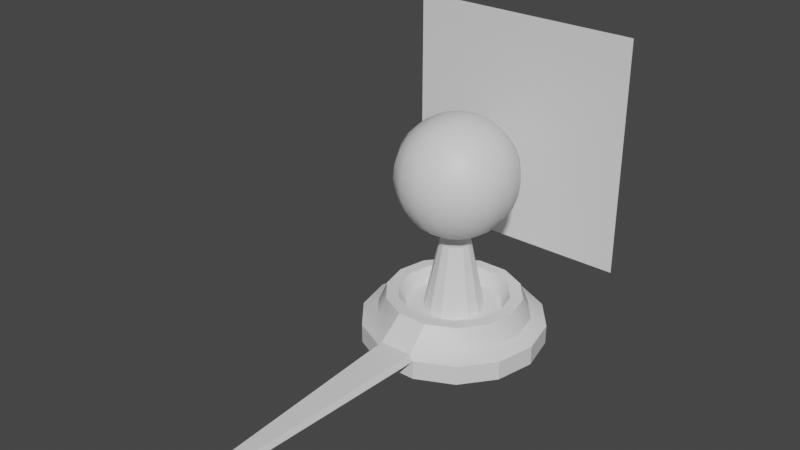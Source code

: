 # Source: NewMirror.blend  (saved by Blender 2.80.75; exported with 4.5.12 LTS)
import bpy
from mathutils import Matrix  # noqa: F401  (used for matrix-valued properties, if any)

bpy.ops.wm.read_factory_settings(use_empty=True)
scene = bpy.context.scene
scene.name = 'Scene'

# ---- collections
col_collection = bpy.data.collections.new('Collection'); scene.collection.children.link(col_collection)

# ---- materials (node trees are filled in below, after node groups)
mat_radial3 = bpy.data.materials.new('Radial3')
mat_radial3.use_transparent_shadow = False
mat_radial2 = bpy.data.materials.new('Radial2')
mat_radial2.use_transparent_shadow = False
mat_radial1 = bpy.data.materials.new('Radial1')
mat_radial1.use_transparent_shadow = False
mat_kugel = bpy.data.materials.new('Kugel')
mat_kugel.use_transparent_shadow = False
mat_ding = bpy.data.materials.new('Ding')
mat_ding.use_transparent_shadow = False

# ---- node groups
ng_auto_smooth = bpy.data.node_groups.new('Auto Smooth', 'GeometryNodeTree')
_s = ng_auto_smooth.interface.new_socket(name='Geometry', in_out='OUTPUT', socket_type='NodeSocketGeometry')
_s = ng_auto_smooth.interface.new_socket(name='Geometry', in_out='INPUT', socket_type='NodeSocketGeometry')
_s = ng_auto_smooth.interface.new_socket(name='Angle', in_out='INPUT', socket_type='NodeSocketFloat')
_s.subtype = 'ANGLE'
_s.min_value = 0.0
_s.max_value = 3.142
ng_auto_smooth.is_modifier = True
_N = ng_auto_smooth.nodes; _L = ng_auto_smooth.links
n0 = _N.new('NodeGroupOutput'); n0.name = 'Group Output'; n0.location = (480, -100)
n1 = _N.new('NodeGroupInput'); n1.name = 'Group Input'; n1.location = (-420, -300)
n2 = _N.new('NodeGroupInput'); n2.name = 'Group Input.001'; n2.location = (-60, -100)
n3 = _N.new('GeometryNodeSetShadeSmooth'); n3.name = 'Set Shade Smooth'; n3.location = (120, -100)
n3.domain = 'EDGE'
n4 = _N.new('GeometryNodeSetShadeSmooth'); n4.name = 'Set Shade Smooth.001'; n4.location = (300, -100)
n5 = _N.new('GeometryNodeInputMeshEdgeAngle'); n5.name = 'Edge Angle'; n5.location = (-420, -220)
n6 = _N.new('GeometryNodeInputEdgeSmooth'); n6.name = 'Is Edge Smooth'; n6.location = (-60, -160)
n7 = _N.new('GeometryNodeInputShadeSmooth'); n7.name = 'Is Face Smooth'; n7.location = (-240, -340)
n8 = _N.new('FunctionNodeBooleanMath'); n8.name = 'Boolean Math'; n8.location = (-60, -220)
n9 = _N.new('FunctionNodeCompare'); n9.name = 'Compare'; n9.location = (-240, -180)
n9.operation = 'LESS_EQUAL'
_L.new(n5.outputs[0], n9.inputs[0])
_L.new(n4.outputs[0], n0.inputs[0])
_L.new(n1.outputs[1], n9.inputs[1])
_L.new(n9.outputs[0], n8.inputs[0])
_L.new(n7.outputs[0], n8.inputs[1])
_L.new(n2.outputs[0], n3.inputs[0])
_L.new(n6.outputs[0], n3.inputs[1])
_L.new(n3.outputs[0], n4.inputs[0])
_L.new(n8.outputs[0], n3.inputs[2])
n0.is_active_output = True

# ---- material node trees
mat_radial3.use_nodes = True; mat_radial3.node_tree.nodes.clear()
_N = mat_radial3.node_tree.nodes; _L = mat_radial3.node_tree.links
n0 = _N.new('ShaderNodeOutputMaterial'); n0.name = 'Material Output'; n0.location = (300, 300)
n1 = _N.new('ShaderNodeBsdfPrincipled'); n1.name = 'Principled BSDF'; n1.location = (10, 300)
n1.distribution = 'GGX'
n1.subsurface_method = 'BURLEY'
n1.inputs[3].default_value = 1.45
n1.inputs[27].default_value = (0.0, 0.0, 0.0, 1.0)
n1.inputs[28].default_value = 1.0
_L.new(n1.outputs[0], n0.inputs[0])
n0.is_active_output = True
mat_radial2.use_nodes = True; mat_radial2.node_tree.nodes.clear()
_N = mat_radial2.node_tree.nodes; _L = mat_radial2.node_tree.links
n0 = _N.new('ShaderNodeOutputMaterial'); n0.name = 'Material Output'; n0.location = (300, 300)
n1 = _N.new('ShaderNodeBsdfPrincipled'); n1.name = 'Principled BSDF'; n1.location = (10, 300)
n1.distribution = 'GGX'
n1.subsurface_method = 'BURLEY'
n1.inputs[3].default_value = 1.45
n1.inputs[27].default_value = (0.0, 0.0, 0.0, 1.0)
n1.inputs[28].default_value = 1.0
_L.new(n1.outputs[0], n0.inputs[0])
n0.is_active_output = True
mat_radial1.use_nodes = True; mat_radial1.node_tree.nodes.clear()
_N = mat_radial1.node_tree.nodes; _L = mat_radial1.node_tree.links
n0 = _N.new('ShaderNodeOutputMaterial'); n0.name = 'Material Output'; n0.location = (300, 300)
n1 = _N.new('ShaderNodeBsdfPrincipled'); n1.name = 'Principled BSDF'; n1.location = (10, 300)
n1.distribution = 'GGX'
n1.subsurface_method = 'BURLEY'
n1.inputs[3].default_value = 1.45
n1.inputs[27].default_value = (0.0, 0.0, 0.0, 1.0)
n1.inputs[28].default_value = 1.0
_L.new(n1.outputs[0], n0.inputs[0])
n0.is_active_output = True
mat_kugel.use_nodes = True; mat_kugel.node_tree.nodes.clear()
_N = mat_kugel.node_tree.nodes; _L = mat_kugel.node_tree.links
n0 = _N.new('ShaderNodeOutputMaterial'); n0.name = 'Material Output'; n0.location = (300, 300)
n1 = _N.new('ShaderNodeBsdfPrincipled'); n1.name = 'Principled BSDF'; n1.location = (10, 300)
n1.distribution = 'GGX'
n1.subsurface_method = 'BURLEY'
n1.inputs[3].default_value = 1.45
n1.inputs[27].default_value = (0.0, 0.0, 0.0, 1.0)
n1.inputs[28].default_value = 1.0
_L.new(n1.outputs[0], n0.inputs[0])
n0.is_active_output = True
mat_ding.use_nodes = True; mat_ding.node_tree.nodes.clear()
_N = mat_ding.node_tree.nodes; _L = mat_ding.node_tree.links
n0 = _N.new('ShaderNodeOutputMaterial'); n0.name = 'Material Output'; n0.location = (300, 300)
n1 = _N.new('ShaderNodeBsdfPrincipled'); n1.name = 'Principled BSDF'; n1.location = (10, 300)
n1.distribution = 'GGX'
n1.subsurface_method = 'BURLEY'
n1.inputs[3].default_value = 1.45
n1.inputs[27].default_value = (0.0, 0.0, 0.0, 1.0)
n1.inputs[28].default_value = 1.0
_L.new(n1.outputs[0], n0.inputs[0])
n0.is_active_output = True

# ---- world
world_world = bpy.data.worlds.new('World'); scene.world = world_world
world_world.use_nodes = True; world_world.node_tree.nodes.clear()
_N = world_world.node_tree.nodes; _L = world_world.node_tree.links
n0 = _N.new('ShaderNodeOutputWorld'); n0.name = 'World Output'; n0.location = (300, 300)
n1 = _N.new('ShaderNodeBackground'); n1.name = 'Background'; n1.location = (10, 300)
n1.inputs[0].default_value = (0.05088, 0.05088, 0.05088, 1.0)
_L.new(n1.outputs[0], n0.inputs[0])
n0.is_active_output = True
world_world.color = (0.05088, 0.05088, 0.05088)
world_world.use_sun_shadow = False
world_world.sun_shadow_jitter_overblur = 0.0

# ---- meshes
me_sphere_001 = bpy.data.meshes.new('Sphere.001')
me_sphere_001.from_pydata([(0.03811, 0.1745, 1.006), (0.1101, 0.1406, 1.006), (0.1602, 0.07891, 1.006), (0.1787, 0.001546, 1.006), (0.1617, -0.07615, 1.006), (0.1127, -0.1388, 1.006), (0.04133, -0.174, 1.006), (-0.03819, -0.1747, 1.006), (-0.1102, -0.1408, 1.006), (-0.1603, -0.07913, 1.006), (-0.1787, -0.001759, 1.006), (-0.1618, 0.07594, 1.006), (-0.1127, 0.1386, 1.006), (-0.04141, 0.1737, 1.006), (-0.2189, 0.2692, 0.2026), (-0.314, 0.1475, 0.2026), (-0.347, -0.003315, 0.2026), (-0.3113, -0.1535, 0.2026), (-0.2139, -0.2734, 0.2026), (-0.07412, -0.3391, 0.2026), (0.2246, 1.028, 0.06105), (-0.2437, 1.024, 0.06105), (-0.2025, 0.8504, 0.1341), (-0.1796, 0.7545, 0.3677), (0.1866, 0.854, 0.1341), (0.1656, 0.7577, 0.3677), (0.5387, 0.6884, 0.1341), (0.478, 0.6108, 0.3677), (0.7841, 0.3865, 0.1341), (0.6957, 0.3429, 0.3677), (0.8742, 0.007977, 0.1341), (0.7756, 0.007066, 0.3677), (0.7911, -0.3721, 0.1341), (0.7019, -0.3302, 0.3677), (0.5513, -0.6786, 0.1341), (0.4892, -0.6021, 0.3677), (0.2024, -1.024, 0.1246), (0.1796, -0.7547, 0.3677), (-0.1867, -1.028, 0.1246), (-0.1656, -0.7579, 0.3677), (-0.5388, -0.6886, 0.1341), (-0.478, -0.611, 0.3677), (-0.7842, -0.3867, 0.1341), (-0.6958, -0.3431, 0.3677), (-0.8743, -0.008191, 0.1341), (-0.7757, -0.00728, 0.3677), (-0.7912, 0.3719, 0.1341), (-0.702, 0.33, 0.3677), (-0.5514, 0.6783, 0.1341), (-0.4893, 0.6019, 0.3677), (0.6484, 0.8287, 0.06105), (0.9438, 0.4652, 0.06105), (1.052, 0.009624, 0.06105), (0.9523, -0.4479, 0.06105), (0.6637, -0.8168, 0.06105), (0.2436, -1.024, 0.06105), (-0.2247, -1.028, 0.06105), (-0.6485, -0.8289, 0.06105), (-0.9439, -0.4654, 0.06105), (-1.052, -0.009838, 0.06105), (-0.9523, 0.4477, 0.06105), (-0.6637, 0.8165, 0.06105), (0.2246, 1.028, -0.162), (-0.2437, 1.024, -0.162), (0.6484, 0.8287, -0.162), (0.9438, 0.4652, -0.162), (1.052, 0.009624, -0.162), (0.9523, -0.4479, -0.162), (0.6637, -0.8168, -0.162), (0.2436, -1.024, -0.162), (-0.2247, -1.028, -0.162), (-0.6485, -0.8289, -0.162), (-0.9439, -0.4654, -0.162), (-1.052, -0.009838, -0.162), (-0.9523, 0.4477, -0.162), (-0.6637, 0.8165, -0.162), (0.1351, 0.6181, 0.3677), (-0.1465, 0.6155, 0.3677), (0.3899, 0.4982, 0.3677), (0.5675, 0.2797, 0.3677), (0.6327, 0.005744, 0.3677), (0.5726, -0.2694, 0.3677), (0.399, -0.4912, 0.3677), (0.1465, -0.6157, 0.3677), (-0.1351, -0.6183, 0.3677), (-0.39, -0.4985, 0.3677), (-0.5676, -0.2799, 0.3677), (-0.6328, -0.005958, 0.3677), (-0.5727, 0.2692, 0.3677), (-0.3991, 0.4909, 0.3677), (0.117, 0.5355, 0.2026), (-0.127, 0.5333, 0.2026), (0.3378, 0.4317, 0.2026), (0.4917, 0.2423, 0.2026), (0.5482, 0.004963, 0.2026), (0.4961, -0.2334, 0.2026), (0.3458, -0.4256, 0.2026), (0.1269, -0.5335, 0.2026), (-0.1171, -0.5358, 0.2026), (-0.3379, -0.4319, 0.2026), (-0.4918, -0.2426, 0.2026), (-0.5483, -0.005177, 0.2026), (-0.4962, 0.2332, 0.2026), (-0.3458, 0.4254, 0.2026), (0.0803, -0.3377, 0.2026), (0.2188, -0.2694, 0.2026), (0.314, -0.1478, 0.2026), (0.3469, 0.003102, 0.2026), (0.3112, 0.1533, 0.2026), (0.2138, 0.2732, 0.2026), (-0.08038, 0.3375, 0.2026), (0.07404, 0.3389, 0.2026), (-0.06924, -3.63, 0.04527), (-0.05552, -3.625, 0.1131), (0.09977, -3.63, 0.04665), (0.08489, -3.624, 0.1143), (1.229e-08, 0.4275, 2.326), (1.229e-08, 0.6177, 2.088), (1.229e-08, 0.6684, 1.943), (1.229e-08, 0.6856, 1.79), (1.229e-08, 0.6684, 1.638), (1.229e-08, 0.6177, 1.493), (1.229e-08, 0.536, 1.363), (1.229e-08, 0.4275, 1.254), (1.229e-08, 0.2975, 1.173), (1.229e-08, 0.1526, 1.122), (0.05838, 0.141, 2.459), (0.1138, 0.2748, 2.408), (0.1636, 0.3949, 2.326), (0.2051, 0.4952, 2.218), (0.2364, 0.5707, 2.088), (0.2558, 0.6176, 1.943), (0.2624, 0.6334, 1.79), (0.2558, 0.6176, 1.638), (0.2364, 0.5707, 1.493), (0.2051, 0.4952, 1.363), (0.1636, 0.3949, 1.254), (0.1138, 0.2748, 1.173), (0.05838, 0.141, 1.122), (0.1079, 0.1079, 2.459), (0.2104, 0.2104, 2.408), (0.3023, 0.3023, 2.326), (0.379, 0.379, 2.218), (0.4368, 0.4368, 2.088), (0.4727, 0.4727, 1.943), (0.4848, 0.4848, 1.79), (0.4727, 0.4727, 1.638), (0.4368, 0.4368, 1.493), (0.379, 0.379, 1.363), (0.3023, 0.3023, 1.254), (0.2104, 0.2104, 1.173), (0.1079, 0.1079, 1.122), (0.141, 0.05838, 2.459), (0.2748, 0.1138, 2.408), (0.3949, 0.1636, 2.326), (0.4952, 0.2051, 2.218), (0.5707, 0.2364, 2.088), (0.6176, 0.2558, 1.943), (0.6334, 0.2624, 1.79), (0.6176, 0.2558, 1.638), (0.5707, 0.2364, 1.493), (0.4952, 0.2051, 1.363), (0.3949, 0.1636, 1.254), (0.2748, 0.1138, 1.173), (0.141, 0.05838, 1.122), (0.1526, -3.196e-07, 2.459), (0.2975, -3.656e-07, 2.408), (0.4275, -3.349e-07, 2.326), (0.536, -3.043e-07, 2.218), (0.6177, -3.656e-07, 2.088), (0.6684, -3.86e-07, 1.943), (0.6856, -3.86e-07, 1.79), (0.6684, -3.656e-07, 1.638), (0.6177, -3.86e-07, 1.493), (0.536, -3.043e-07, 1.363), (0.4275, -3.247e-07, 1.254), (0.2975, -3.553e-07, 1.173), (0.1526, -3.196e-07, 1.122), (0.141, -0.05838, 2.459), (0.2748, -0.1138, 2.408), (0.3949, -0.1636, 2.326), (0.4952, -0.2051, 2.218), (0.5707, -0.2364, 2.088), (0.6176, -0.2558, 1.943), (0.6334, -0.2624, 1.79), (0.6176, -0.2558, 1.638), (0.5707, -0.2364, 1.493), (0.4952, -0.2051, 1.363), (0.3949, -0.1636, 1.254), (0.2748, -0.1138, 1.173), (0.141, -0.05838, 1.122), (0.1079, -0.1079, 2.459), (0.2104, -0.2104, 2.408), (0.3023, -0.3023, 2.326), (0.379, -0.379, 2.218), (0.4368, -0.4368, 2.088), (0.4727, -0.4727, 1.943), (0.4848, -0.4848, 1.79), (0.4727, -0.4727, 1.638), (0.4368, -0.4368, 1.493), (0.379, -0.379, 1.363), (0.3023, -0.3023, 1.254), (0.2104, -0.2104, 1.173), (0.1079, -0.1079, 1.122), (0.05838, -0.141, 2.459), (0.1138, -0.2748, 2.408), (0.1636, -0.3949, 2.326), (0.2051, -0.4952, 2.218), (0.2364, -0.5707, 2.088), (0.2558, -0.6176, 1.943), (0.2624, -0.6334, 1.79), (0.2558, -0.6176, 1.638), (0.2364, -0.5707, 1.493), (0.2051, -0.4952, 1.363), (0.1636, -0.3949, 1.254), (0.1138, -0.2748, 1.173), (0.05838, -0.141, 1.122), (-3.503e-08, -0.1526, 2.459), (-1.168e-07, -0.2975, 2.408), (-1.065e-07, -0.4275, 2.326), (-4.525e-08, -0.536, 2.218), (-1.27e-07, -0.6177, 2.088), (-1.678e-07, -0.6684, 1.943), (-1.474e-07, -0.6856, 1.79), (-1.474e-07, -0.6684, 1.638), (-1.27e-07, -0.6177, 1.493), (-4.525e-08, -0.536, 1.363), (-8.611e-08, -0.4275, 1.254), (-6.568e-08, -0.2975, 1.173), (-2.481e-08, -0.1526, 1.122), (-0.05838, -0.141, 2.459), (-0.1138, -0.2748, 2.408), (-0.1636, -0.3949, 2.326), (-0.2051, -0.4952, 2.218), (-0.2364, -0.5707, 2.088), (-0.2558, -0.6176, 1.943), (-0.2624, -0.6334, 1.79), (-0.2558, -0.6176, 1.638), (-0.2364, -0.5707, 1.493), (-0.2051, -0.4952, 1.363), (-0.1636, -0.3949, 1.254), (-0.1138, -0.2748, 1.173), (-0.05838, -0.141, 1.122), (-0.1079, -0.1079, 2.459), (-0.2104, -0.2104, 2.408), (-0.3023, -0.3023, 2.326), (-0.379, -0.379, 2.218), (-0.4368, -0.4368, 2.088), (-0.4727, -0.4727, 1.943), (-0.4848, -0.4848, 1.79), (-0.4727, -0.4727, 1.638), (-0.4368, -0.4368, 1.493), (-0.379, -0.379, 1.363), (-0.3023, -0.3023, 1.254), (-0.2104, -0.2104, 1.173), (-0.1079, -0.1079, 1.122), (1.229e-08, -3.063e-07, 1.105), (-1.941e-07, -3.918e-07, 2.476), (-0.141, -0.05838, 2.459), (-0.2748, -0.1138, 2.408), (-0.3949, -0.1636, 2.326), (-0.4952, -0.2051, 2.218), (-0.5707, -0.2364, 2.088), (-0.6176, -0.2558, 1.943), (-0.6334, -0.2624, 1.79), (-0.6176, -0.2558, 1.638), (-0.5707, -0.2364, 1.493), (-0.4952, -0.2051, 1.363), (-0.3949, -0.1636, 1.254), (-0.2748, -0.1138, 1.173), (-0.141, -0.05838, 1.122), (-0.1526, -2.327e-07, 2.459), (-0.2975, -1.612e-07, 2.408), (-0.4275, -1.306e-07, 2.326), (-0.536, -9.992e-08, 2.218), (-0.6177, -9.992e-08, 2.088), (-0.6684, 2.244e-09, 1.943), (-0.6856, -3.862e-08, 1.79), (-0.6684, -7.949e-08, 1.638), (-0.6177, -9.992e-08, 1.493), (-0.536, -9.992e-08, 1.363), (-0.4275, -1.51e-07, 1.254), (-0.2975, -1.714e-07, 1.173), (-0.1526, -2.481e-07, 1.122), (-0.141, 0.05838, 2.459), (-0.2748, 0.1138, 2.408), (-0.3949, 0.1636, 2.326), (-0.4952, 0.2051, 2.218), (-0.5707, 0.2364, 2.088), (-0.6176, 0.2558, 1.943), (-0.6334, 0.2624, 1.79), (-0.6176, 0.2558, 1.638), (-0.5707, 0.2364, 1.493), (-0.4952, 0.2051, 1.363), (-0.3949, 0.1636, 1.254), (-0.2748, 0.1138, 1.173), (-0.141, 0.05838, 1.122), (-0.1079, 0.1079, 2.459), (-0.2104, 0.2104, 2.408), (-0.3023, 0.3023, 2.326), (-0.379, 0.379, 2.218), (-0.4368, 0.4368, 2.088), (-0.4727, 0.4727, 1.943), (-0.4848, 0.4848, 1.79), (-0.4727, 0.4727, 1.638), (-0.4368, 0.4368, 1.493), (-0.379, 0.379, 1.363), (-0.3023, 0.3023, 1.254), (-0.2104, 0.2104, 1.173), (-0.1079, 0.1079, 1.122), (-0.05838, 0.141, 2.459), (-0.1138, 0.2748, 2.408), (-0.1636, 0.3949, 2.326), (-0.2051, 0.4952, 2.218), (-0.2364, 0.5707, 2.088), (-0.2558, 0.6176, 1.943), (-0.2624, 0.6334, 1.79), (-0.2558, 0.6176, 1.638), (-0.2364, 0.5707, 1.493), (-0.2051, 0.4952, 1.363), (-0.1636, 0.3949, 1.254), (-0.1138, 0.2748, 1.173), (-0.05838, 0.141, 1.122), (1.029e-07, 0.1526, 2.459), (1.693e-07, 0.2975, 2.408), (2.817e-07, 0.536, 2.218)], [], [(9, 7, 3), (11, 9, 3), (3, 2, 1), (4, 3, 7), (5, 4, 7), (7, 6, 5), (9, 8, 7), (11, 10, 9), (12, 11, 1), (13, 12, 1), (1, 0, 13), (105, 106, 4, 5), (110, 14, 12, 13), (104, 105, 5, 6), (19, 104, 6, 7), (111, 110, 13, 0), (18, 19, 7, 8), (109, 111, 0, 1), (17, 18, 8, 9), (108, 109, 1, 2), (16, 17, 9, 10), (107, 108, 2, 3), (15, 16, 10, 11), (106, 107, 3, 4), (3, 1, 11), (94, 93, 108, 107), (101, 100, 17, 16), (93, 92, 109, 108), (100, 99, 18, 17), (42, 44, 59, 58), (22, 23, 25, 24), (22, 24, 20, 21), (24, 25, 27, 26), (56, 55, 114, 112), (26, 27, 29, 28), (30, 32, 53, 52), (28, 29, 31, 30), (24, 26, 50, 20), (30, 31, 33, 32), (48, 22, 21, 61), (32, 33, 35, 34), (44, 46, 60, 59), (34, 35, 37, 36), (38, 40, 57, 56), (36, 37, 39, 38), (32, 34, 54, 53), (38, 39, 41, 40), (26, 28, 51, 50), (40, 41, 43, 42), (46, 48, 61, 60), (42, 43, 45, 44), (40, 42, 58, 57), (44, 45, 47, 46), (34, 36, 55, 54), (46, 47, 49, 48), (48, 49, 23, 22), (28, 30, 52, 51), (60, 61, 75, 74), (57, 58, 72, 71), (54, 55, 69, 68), (51, 52, 66, 65), (21, 20, 62, 63), (58, 59, 73, 72), (55, 56, 70, 69), (52, 53, 67, 66), (20, 50, 64, 62), (59, 60, 74, 73), (56, 57, 71, 70), (61, 21, 63, 75), (53, 54, 68, 67), (50, 51, 65, 64), (79, 78, 92, 93), (33, 31, 80, 81), (45, 43, 86, 87), (25, 23, 77, 76), (37, 35, 82, 83), (29, 79, 80, 31), (49, 47, 88, 89), (29, 27, 78, 79), (41, 39, 84, 85), (102, 101, 16, 15), (87, 86, 100, 101), (80, 79, 93, 94), (88, 87, 101, 102), (81, 80, 94, 95), (89, 88, 102, 103), (82, 81, 95, 96), (77, 89, 103, 91), (83, 82, 96, 97), (84, 83, 97, 98), (76, 77, 91, 90), (85, 84, 98, 99), (78, 76, 90, 92), (86, 85, 99, 100), (33, 81, 82, 35), (92, 90, 111, 109), (99, 98, 19, 18), (90, 91, 110, 111), (98, 97, 104, 19), (97, 96, 105, 104), (91, 103, 14, 110), (96, 95, 106, 105), (103, 102, 15, 14), (95, 94, 107, 106), (14, 15, 11, 12), (37, 83, 84, 39), (41, 85, 86, 43), (88, 47, 45, 87), (49, 89, 77, 23), (25, 76, 78, 27), (115, 113, 112, 114), (36, 38, 113, 115), (55, 36, 115, 114), (38, 56, 112, 113), (119, 118, 131, 132), (120, 119, 132, 133), (323, 257, 126), (121, 120, 133, 134), (324, 323, 126, 127), (122, 121, 134, 135), (116, 324, 127, 128), (123, 122, 135, 136), (325, 116, 128, 129), (124, 123, 136, 137), (117, 325, 129, 130), (125, 124, 137, 138), (118, 117, 130, 131), (256, 125, 138), (133, 132, 145, 146), (126, 257, 139), (134, 133, 146, 147), (127, 126, 139, 140), (135, 134, 147, 148), (128, 127, 140, 141), (136, 135, 148, 149), (129, 128, 141, 142), (137, 136, 149, 150), (130, 129, 142, 143), (138, 137, 150, 151), (131, 130, 143, 144), (256, 138, 151), (132, 131, 144, 145), (139, 257, 152), (147, 146, 159, 160), (140, 139, 152, 153), (148, 147, 160, 161), (141, 140, 153, 154), (149, 148, 161, 162), (142, 141, 154, 155), (150, 149, 162, 163), (143, 142, 155, 156), (151, 150, 163, 164), (144, 143, 156, 157), (256, 151, 164), (145, 144, 157, 158), (146, 145, 158, 159), (160, 159, 172, 173), (153, 152, 165, 166), (161, 160, 173, 174), (154, 153, 166, 167), (162, 161, 174, 175), (155, 154, 167, 168), (163, 162, 175, 176), (156, 155, 168, 169), (164, 163, 176, 177), (157, 156, 169, 170), (256, 164, 177), (158, 157, 170, 171), (159, 158, 171, 172), (152, 257, 165), (174, 173, 186, 187), (167, 166, 179, 180), (175, 174, 187, 188), (168, 167, 180, 181), (176, 175, 188, 189), (169, 168, 181, 182), (177, 176, 189, 190), (170, 169, 182, 183), (256, 177, 190), (171, 170, 183, 184), (172, 171, 184, 185), (165, 257, 178), (173, 172, 185, 186), (166, 165, 178, 179), (180, 179, 192, 193), (188, 187, 200, 201), (181, 180, 193, 194), (189, 188, 201, 202), (182, 181, 194, 195), (190, 189, 202, 203), (183, 182, 195, 196), (256, 190, 203), (184, 183, 196, 197), (185, 184, 197, 198), (178, 257, 191), (186, 185, 198, 199), (179, 178, 191, 192), (187, 186, 199, 200), (201, 200, 213, 214), (194, 193, 206, 207), (202, 201, 214, 215), (195, 194, 207, 208), (203, 202, 215, 216), (196, 195, 208, 209), (256, 203, 216), (197, 196, 209, 210), (198, 197, 210, 211), (191, 257, 204), (199, 198, 211, 212), (192, 191, 204, 205), (200, 199, 212, 213), (193, 192, 205, 206), (207, 206, 219, 220), (215, 214, 227, 228), (208, 207, 220, 221), (216, 215, 228, 229), (209, 208, 221, 222), (256, 216, 229), (210, 209, 222, 223), (211, 210, 223, 224), (204, 257, 217), (212, 211, 224, 225), (205, 204, 217, 218), (213, 212, 225, 226), (206, 205, 218, 219), (214, 213, 226, 227), (228, 227, 240, 241), (221, 220, 233, 234), (229, 228, 241, 242), (222, 221, 234, 235), (256, 229, 242), (223, 222, 235, 236), (224, 223, 236, 237), (217, 257, 230), (225, 224, 237, 238), (218, 217, 230, 231), (226, 225, 238, 239), (219, 218, 231, 232), (227, 226, 239, 240), (220, 219, 232, 233), (242, 241, 254, 255), (235, 234, 247, 248), (256, 242, 255), (236, 235, 248, 249), (237, 236, 249, 250), (230, 257, 243), (238, 237, 250, 251), (231, 230, 243, 244), (239, 238, 251, 252), (232, 231, 244, 245), (240, 239, 252, 253), (233, 232, 245, 246), (241, 240, 253, 254), (234, 233, 246, 247), (248, 247, 262, 263), (256, 255, 270), (249, 248, 263, 264), (250, 249, 264, 265), (243, 257, 258), (251, 250, 265, 266), (244, 243, 258, 259), (252, 251, 266, 267), (245, 244, 259, 260), (253, 252, 267, 268), (246, 245, 260, 261), (254, 253, 268, 269), (247, 246, 261, 262), (255, 254, 269, 270), (256, 270, 283), (264, 263, 276, 277), (265, 264, 277, 278), (258, 257, 271), (266, 265, 278, 279), (259, 258, 271, 272), (267, 266, 279, 280), (260, 259, 272, 273), (268, 267, 280, 281), (261, 260, 273, 274), (269, 268, 281, 282), (262, 261, 274, 275), (270, 269, 282, 283), (263, 262, 275, 276), (277, 276, 289, 290), (278, 277, 290, 291), (271, 257, 284), (279, 278, 291, 292), (272, 271, 284, 285), (280, 279, 292, 293), (273, 272, 285, 286), (281, 280, 293, 294), (274, 273, 286, 287), (282, 281, 294, 295), (275, 274, 287, 288), (283, 282, 295, 296), (276, 275, 288, 289), (256, 283, 296), (291, 290, 303, 304), (284, 257, 297), (292, 291, 304, 305), (285, 284, 297, 298), (293, 292, 305, 306), (286, 285, 298, 299), (294, 293, 306, 307), (287, 286, 299, 300), (295, 294, 307, 308), (288, 287, 300, 301), (296, 295, 308, 309), (289, 288, 301, 302), (256, 296, 309), (290, 289, 302, 303), (297, 257, 310), (305, 304, 317, 318), (298, 297, 310, 311), (306, 305, 318, 319), (299, 298, 311, 312), (307, 306, 319, 320), (300, 299, 312, 313), (308, 307, 320, 321), (301, 300, 313, 314), (309, 308, 321, 322), (302, 301, 314, 315), (256, 309, 322), (303, 302, 315, 316), (304, 303, 316, 317), (318, 317, 120, 121), (311, 310, 323, 324), (319, 318, 121, 122), (312, 311, 324, 116), (320, 319, 122, 123), (313, 312, 116, 325), (321, 320, 123, 124), (314, 313, 325, 117), (322, 321, 124, 125), (315, 314, 117, 118), (256, 322, 125), (316, 315, 118, 119), (317, 316, 119, 120), (310, 257, 323)])
me_sphere_001.polygons.foreach_set('use_smooth', [True] * 338)
_uv = me_sphere_001.uv_layers.new(name='UVMap')
_uv.uv.foreach_set('vector', [0.01602, 0.1966, 0.1459, 0.03377, 0.484, 0.1966, 0.06236, 0.3996, 0.01602, 0.1966, 0.484, 0.1966, 0.484, 0.1966, 0.484, 0.3034, 0.4376, 0.3996, 0.4376, 0.1004, 0.484, 0.1966, 0.1459, 0.03377, 0.3541, 0.03377, 0.4376, 0.1004, 0.1459, 0.03377, 0.1459, 0.03377, 0.25, 0.01, 0.3541, 0.03377, 0.01602, 0.1966, 0.06236, 0.1004, 0.1459, 0.03377, 0.06236, 0.3996, 0.01602, 0.3034, 0.01602, 0.1966, 0.1459, 0.4662, 0.06236, 0.3996, 0.4376, 0.3996, 0.25, 0.49, 0.1459, 0.4662, 0.4376, 0.3996, 0.4376, 0.3996, 0.3541, 0.4662, 0.25, 0.49, 0.5714, 1.0, 0.6429, 1.0, 0.6429, 1.0, 0.5714, 1.0, -1.341e-07, 1.0, 0.07143, 1.0, 0.07143, 1.0, -1.341e-07, 1.0, 0.5, 1.0, 0.5714, 1.0, 0.5714, 1.0, 0.5, 1.0, 0.4286, 1.0, 0.5, 1.0, 0.5, 1.0, 0.4286, 1.0, 0.9286, 1.0, 1.0, 1.0, 1.0, 1.0, 0.9286, 1.0, 0.3571, 1.0, 0.4286, 1.0, 0.4286, 1.0, 0.3571, 1.0, 0.8571, 1.0, 0.9286, 1.0, 0.9286, 1.0, 0.8571, 1.0, 0.2857, 1.0, 0.3571, 1.0, 0.3571, 1.0, 0.2857, 1.0, 0.7857, 1.0, 0.8571, 1.0, 0.8571, 1.0, 0.7857, 1.0, 0.2143, 1.0, 0.2857, 1.0, 0.2857, 1.0, 0.2143, 1.0, 0.7143, 1.0, 0.7857, 1.0, 0.7857, 1.0, 0.7143, 1.0, 0.1429, 1.0, 0.2143, 1.0, 0.2143, 1.0, 0.1429, 1.0, 0.6429, 1.0, 0.7143, 1.0, 0.7143, 1.0, 0.6429, 1.0, 0.484, 0.1966, 0.4376, 0.3996, 0.06236, 0.3996, 0.7143, 1.0, 0.7857, 1.0, 0.7857, 1.0, 0.7143, 1.0, 0.2143, 1.0, 0.2857, 1.0, 0.2857, 1.0, 0.2143, 1.0, 0.7857, 1.0, 0.8571, 1.0, 0.8571, 1.0, 0.7857, 1.0, 0.2857, 1.0, 0.3571, 1.0, 0.3571, 1.0, 0.2857, 1.0, 0.2857, 0.5, 0.2143, 0.5, 0.2143, 0.5, 0.2857, 0.5, 1.0, 0.5, 1.0, 1.0, 0.9286, 1.0, 0.9286, 0.5, 1.0, 0.5, 0.9286, 0.5, 0.9286, 0.5, 1.0, 0.5, 0.9286, 0.5, 0.9286, 1.0, 0.8571, 1.0, 0.8571, 0.5, 0.4286, 0.5, 0.5, 0.5, 0.5, 0.5, 0.4286, 0.5, 0.8571, 0.5, 0.8571, 1.0, 0.7857, 1.0, 0.7857, 0.5, 0.7143, 0.5, 0.6429, 0.5, 0.6429, 0.5, 0.7143, 0.5, 0.7857, 0.5, 0.7857, 1.0, 0.7143, 1.0, 0.7143, 0.5, 0.9286, 0.5, 0.8571, 0.5, 0.8571, 0.5, 0.9286, 0.5, 0.7143, 0.5, 0.7143, 1.0, 0.6429, 1.0, 0.6429, 0.5, 0.07143, 0.5, -1.341e-07, 0.5, -1.341e-07, 0.5, 0.07143, 0.5, 0.6429, 0.5, 0.6429, 1.0, 0.5714, 1.0, 0.5714, 0.5, 0.2143, 0.5, 0.1429, 0.5, 0.1429, 0.5, 0.2143, 0.5, 0.5714, 0.5, 0.5714, 1.0, 0.5, 1.0, 0.5, 0.5, 0.4286, 0.5, 0.3571, 0.5, 0.3571, 0.5, 0.4286, 0.5, 0.5, 0.5, 0.5, 1.0, 0.4286, 1.0, 0.4286, 0.5, 0.6429, 0.5, 0.5714, 0.5, 0.5714, 0.5, 0.6429, 0.5, 0.4286, 0.5, 0.4286, 1.0, 0.3571, 1.0, 0.3571, 0.5, 0.8571, 0.5, 0.7857, 0.5, 0.7857, 0.5, 0.8571, 0.5, 0.3571, 0.5, 0.3571, 1.0, 0.2857, 1.0, 0.2857, 0.5, 0.1429, 0.5, 0.07143, 0.5, 0.07143, 0.5, 0.1429, 0.5, 0.2857, 0.5, 0.2857, 1.0, 0.2143, 1.0, 0.2143, 0.5, 0.3571, 0.5, 0.2857, 0.5, 0.2857, 0.5, 0.3571, 0.5, 0.2143, 0.5, 0.2143, 1.0, 0.1429, 1.0, 0.1429, 0.5, 0.5714, 0.5, 0.5, 0.5, 0.5, 0.5, 0.5714, 0.5, 0.1429, 0.5, 0.1429, 1.0, 0.07143, 1.0, 0.07143, 0.5, 0.07143, 0.5, 0.07143, 1.0, -1.341e-07, 1.0, -1.341e-07, 0.5, 0.7857, 0.5, 0.7143, 0.5, 0.7143, 0.5, 0.7857, 0.5, 0.1429, 0.5, 0.07143, 0.5, 0.07143, 0.5, 0.1429, 0.5, 0.3571, 0.5, 0.2857, 0.5, 0.2857, 0.5, 0.3571, 0.5, 0.5714, 0.5, 0.5, 0.5, 0.5, 0.5, 0.5714, 0.5, 0.7857, 0.5, 0.7143, 0.5, 0.7143, 0.5, 0.7857, 0.5, 1.0, 0.5, 0.9286, 0.5, 0.9286, 0.5, 1.0, 0.5, 0.2857, 0.5, 0.2143, 0.5, 0.2143, 0.5, 0.2857, 0.5, 0.5, 0.5, 0.4286, 0.5, 0.4286, 0.5, 0.5, 0.5, 0.7143, 0.5, 0.6429, 0.5, 0.6429, 0.5, 0.7143, 0.5, 0.9286, 0.5, 0.8571, 0.5, 0.8571, 0.5, 0.9286, 0.5, 0.2143, 0.5, 0.1429, 0.5, 0.1429, 0.5, 0.2143, 0.5, 0.4286, 0.5, 0.3571, 0.5, 0.3571, 0.5, 0.4286, 0.5, 0.07143, 0.5, -1.341e-07, 0.5, -1.341e-07, 0.5, 0.07143, 0.5, 0.6429, 0.5, 0.5714, 0.5, 0.5714, 0.5, 0.6429, 0.5, 0.8571, 0.5, 0.7857, 0.5, 0.7857, 0.5, 0.8571, 0.5, 0.7857, 1.0, 0.8571, 1.0, 0.8571, 1.0, 0.7857, 1.0, 0.6429, 1.0, 0.7143, 1.0, 0.7143, 1.0, 0.6429, 1.0, 0.2143, 1.0, 0.2857, 1.0, 0.2857, 1.0, 0.2143, 1.0, 0.9286, 1.0, 1.0, 1.0, 1.0, 1.0, 0.9286, 1.0, 0.5, 1.0, 0.5714, 1.0, 0.5714, 1.0, 0.5, 1.0, 0.7857, 1.0, 0.7857, 1.0, 0.7143, 1.0, 0.7143, 1.0, 0.07143, 1.0, 0.1429, 1.0, 0.1429, 1.0, 0.07143, 1.0, 0.7857, 1.0, 0.8571, 1.0, 0.8571, 1.0, 0.7857, 1.0, 0.3571, 1.0, 0.4286, 1.0, 0.4286, 1.0, 0.3571, 1.0, 0.1429, 1.0, 0.2143, 1.0, 0.2143, 1.0, 0.1429, 1.0, 0.2143, 1.0, 0.2857, 1.0, 0.2857, 1.0, 0.2143, 1.0, 0.7143, 1.0, 0.7857, 1.0, 0.7857, 1.0, 0.7143, 1.0, 0.1429, 1.0, 0.2143, 1.0, 0.2143, 1.0, 0.1429, 1.0, 0.6429, 1.0, 0.7143, 1.0, 0.7143, 1.0, 0.6429, 1.0, 0.07143, 1.0, 0.1429, 1.0, 0.1429, 1.0, 0.07143, 1.0, 0.5714, 1.0, 0.6429, 1.0, 0.6429, 1.0, 0.5714, 1.0, -1.341e-07, 1.0, 0.07143, 1.0, 0.07143, 1.0, -1.341e-07, 1.0, 0.5, 1.0, 0.5714, 1.0, 0.5714, 1.0, 0.5, 1.0, 0.4286, 1.0, 0.5, 1.0, 0.5, 1.0, 0.4286, 1.0, 0.9286, 1.0, 1.0, 1.0, 1.0, 1.0, 0.9286, 1.0, 0.3571, 1.0, 0.4286, 1.0, 0.4286, 1.0, 0.3571, 1.0, 0.8571, 1.0, 0.9286, 1.0, 0.9286, 1.0, 0.8571, 1.0, 0.2857, 1.0, 0.3571, 1.0, 0.3571, 1.0, 0.2857, 1.0, 0.0, 0.0, 0.0, 0.0, 0.0, 0.0, 0.0, 0.0, 0.8571, 1.0, 0.9286, 1.0, 0.9286, 1.0, 0.8571, 1.0, 0.3571, 1.0, 0.4286, 1.0, 0.4286, 1.0, 0.3571, 1.0, 0.9286, 1.0, 1.0, 1.0, 1.0, 1.0, 0.9286, 1.0, 0.4286, 1.0, 0.5, 1.0, 0.5, 1.0, 0.4286, 1.0, 0.5, 1.0, 0.5714, 1.0, 0.5714, 1.0, 0.5, 1.0, -1.341e-07, 1.0, 0.07143, 1.0, 0.07143, 1.0, -1.341e-07, 1.0, 0.5714, 1.0, 0.6429, 1.0, 0.6429, 1.0, 0.5714, 1.0, 0.07143, 1.0, 0.1429, 1.0, 0.1429, 1.0, 0.07143, 1.0, 0.6429, 1.0, 0.7143, 1.0, 0.7143, 1.0, 0.6429, 1.0, 0.07143, 1.0, 0.1429, 1.0, 0.1429, 1.0, 0.07143, 1.0, 0.0, 0.0, 0.0, 0.0, 0.0, 0.0, 0.0, 0.0, 0.0, 0.0, 0.0, 0.0, 0.0, 0.0, 0.0, 0.0, 0.0, 0.0, 0.0, 0.0, 0.0, 0.0, 0.0, 0.0, 0.0, 0.0, 0.0, 0.0, 0.0, 0.0, 0.0, 0.0, 0.0, 0.0, 0.0, 0.0, 0.0, 0.0, 0.0, 0.0, 0.5, 0.5, 0.4286, 0.5, 0.4286, 0.5, 0.5, 0.5, 0.5, 0.5, 0.4286, 0.5, 0.4286, 0.5, 0.5, 0.5, 0.5, 0.5, 0.5, 0.5, 0.5, 0.5, 0.5, 0.5, 0.4286, 0.5, 0.4286, 0.5, 0.4286, 0.5, 0.4286, 0.5, 0.75, 0.5, 0.75, 0.5714, 0.6875, 0.5714, 0.6875, 0.5, 0.75, 0.4286, 0.75, 0.5, 0.6875, 0.5, 0.6875, 0.4286, 0.75, 0.9286, 0.7188, 1.0, 0.6875, 0.9286, 0.75, 0.3571, 0.75, 0.4286, 0.6875, 0.4286, 0.6875, 0.3571, 0.75, 0.8571, 0.75, 0.9286, 0.6875, 0.9286, 0.6875, 0.8571, 0.75, 0.2857, 0.75, 0.3571, 0.6875, 0.3571, 0.6875, 0.2857, 0.75, 0.7857, 0.75, 0.8571, 0.6875, 0.8571, 0.6875, 0.7857, 0.75, 0.2143, 0.75, 0.2857, 0.6875, 0.2857, 0.6875, 0.2143, 0.75, 0.7143, 0.75, 0.7857, 0.6875, 0.7857, 0.6875, 0.7143, 0.75, 0.1429, 0.75, 0.2143, 0.6875, 0.2143, 0.6875, 0.1429, 0.75, 0.6429, 0.75, 0.7143, 0.6875, 0.7143, 0.6875, 0.6429, 0.75, 0.07143, 0.75, 0.1429, 0.6875, 0.1429, 0.6875, 0.07143, 0.75, 0.5714, 0.75, 0.6429, 0.6875, 0.6429, 0.6875, 0.5714, 0.7187, 0.0, 0.75, 0.07143, 0.6875, 0.07143, 0.6875, 0.4286, 0.6875, 0.5, 0.625, 0.5, 0.625, 0.4286, 0.6875, 0.9286, 0.6562, 1.0, 0.625, 0.9286, 0.6875, 0.3571, 0.6875, 0.4286, 0.625, 0.4286, 0.625, 0.3571, 0.6875, 0.8571, 0.6875, 0.9286, 0.625, 0.9286, 0.625, 0.8571, 0.6875, 0.2857, 0.6875, 0.3571, 0.625, 0.3571, 0.625, 0.2857, 0.6875, 0.7857, 0.6875, 0.8571, 0.625, 0.8571, 0.625, 0.7857, 0.6875, 0.2143, 0.6875, 0.2857, 0.625, 0.2857, 0.625, 0.2143, 0.6875, 0.7143, 0.6875, 0.7857, 0.625, 0.7857, 0.625, 0.7143, 0.6875, 0.1429, 0.6875, 0.2143, 0.625, 0.2143, 0.625, 0.1429, 0.6875, 0.6429, 0.6875, 0.7143, 0.625, 0.7143, 0.625, 0.6429, 0.6875, 0.07143, 0.6875, 0.1429, 0.625, 0.1429, 0.625, 0.07143, 0.6875, 0.5714, 0.6875, 0.6429, 0.625, 0.6429, 0.625, 0.5714, 0.6562, 0.0, 0.6875, 0.07143, 0.625, 0.07143, 0.6875, 0.5, 0.6875, 0.5714, 0.625, 0.5714, 0.625, 0.5, 0.625, 0.9286, 0.5937, 1.0, 0.5625, 0.9286, 0.625, 0.3571, 0.625, 0.4286, 0.5625, 0.4286, 0.5625, 0.3571, 0.625, 0.8571, 0.625, 0.9286, 0.5625, 0.9286, 0.5625, 0.8571, 0.625, 0.2857, 0.625, 0.3571, 0.5625, 0.3571, 0.5625, 0.2857, 0.625, 0.7857, 0.625, 0.8571, 0.5625, 0.8571, 0.5625, 0.7857, 0.625, 0.2143, 0.625, 0.2857, 0.5625, 0.2857, 0.5625, 0.2143, 0.625, 0.7143, 0.625, 0.7857, 0.5625, 0.7857, 0.5625, 0.7143, 0.625, 0.1429, 0.625, 0.2143, 0.5625, 0.2143, 0.5625, 0.1429, 0.625, 0.6429, 0.625, 0.7143, 0.5625, 0.7143, 0.5625, 0.6429, 0.625, 0.07143, 0.625, 0.1429, 0.5625, 0.1429, 0.5625, 0.07143, 0.625, 0.5714, 0.625, 0.6429, 0.5625, 0.6429, 0.5625, 0.5714, 0.5937, 0.0, 0.625, 0.07143, 0.5625, 0.07143, 0.625, 0.5, 0.625, 0.5714, 0.5625, 0.5714, 0.5625, 0.5, 0.625, 0.4286, 0.625, 0.5, 0.5625, 0.5, 0.5625, 0.4286, 0.5625, 0.3571, 0.5625, 0.4286, 0.5, 0.4286, 0.5, 0.3571, 0.5625, 0.8571, 0.5625, 0.9286, 0.5, 0.9286, 0.5, 0.8571, 0.5625, 0.2857, 0.5625, 0.3571, 0.5, 0.3571, 0.5, 0.2857, 0.5625, 0.7857, 0.5625, 0.8571, 0.5, 0.8571, 0.5, 0.7857, 0.5625, 0.2143, 0.5625, 0.2857, 0.5, 0.2857, 0.5, 0.2143, 0.5625, 0.7143, 0.5625, 0.7857, 0.5, 0.7857, 0.5, 0.7143, 0.5625, 0.1429, 0.5625, 0.2143, 0.5, 0.2143, 0.5, 0.1429, 0.5625, 0.6429, 0.5625, 0.7143, 0.5, 0.7143, 0.5, 0.6429, 0.5625, 0.07143, 0.5625, 0.1429, 0.5, 0.1429, 0.5, 0.07143, 0.5625, 0.5714, 0.5625, 0.6429, 0.5, 0.6429, 0.5, 0.5714, 0.5312, 0.0, 0.5625, 0.07143, 0.5, 0.07143, 0.5625, 0.5, 0.5625, 0.5714, 0.5, 0.5714, 0.5, 0.5, 0.5625, 0.4286, 0.5625, 0.5, 0.5, 0.5, 0.5, 0.4286, 0.5625, 0.9286, 0.5312, 1.0, 0.5, 0.9286, 0.5, 0.2857, 0.5, 0.3571, 0.4375, 0.3571, 0.4375, 0.2857, 0.5, 0.7857, 0.5, 0.8571, 0.4375, 0.8571, 0.4375, 0.7857, 0.5, 0.2143, 0.5, 0.2857, 0.4375, 0.2857, 0.4375, 0.2143, 0.5, 0.7143, 0.5, 0.7857, 0.4375, 0.7857, 0.4375, 0.7143, 0.5, 0.1429, 0.5, 0.2143, 0.4375, 0.2143, 0.4375, 0.1429, 0.5, 0.6429, 0.5, 0.7143, 0.4375, 0.7143, 0.4375, 0.6429, 0.5, 0.07143, 0.5, 0.1429, 0.4375, 0.1429, 0.4375, 0.07143, 0.5, 0.5714, 0.5, 0.6429, 0.4375, 0.6429, 0.4375, 0.5714, 0.4687, 0.0, 0.5, 0.07143, 0.4375, 0.07143, 0.5, 0.5, 0.5, 0.5714, 0.4375, 0.5714, 0.4375, 0.5, 0.5, 0.4286, 0.5, 0.5, 0.4375, 0.5, 0.4375, 0.4286, 0.5, 0.9286, 0.4687, 1.0, 0.4375, 0.9286, 0.5, 0.3571, 0.5, 0.4286, 0.4375, 0.4286, 0.4375, 0.3571, 0.5, 0.8571, 0.5, 0.9286, 0.4375, 0.9286, 0.4375, 0.8571, 0.4375, 0.7857, 0.4375, 0.8571, 0.375, 0.8571, 0.375, 0.7857, 0.4375, 0.2143, 0.4375, 0.2857, 0.375, 0.2857, 0.375, 0.2143, 0.4375, 0.7143, 0.4375, 0.7857, 0.375, 0.7857, 0.375, 0.7143, 0.4375, 0.1429, 0.4375, 0.2143, 0.375, 0.2143, 0.375, 0.1429, 0.4375, 0.6429, 0.4375, 0.7143, 0.375, 0.7143, 0.375, 0.6429, 0.4375, 0.07143, 0.4375, 0.1429, 0.375, 0.1429, 0.375, 0.07143, 0.4375, 0.5714, 0.4375, 0.6429, 0.375, 0.6429, 0.375, 0.5714, 0.4062, 0.0, 0.4375, 0.07143, 0.375, 0.07143, 0.4375, 0.5, 0.4375, 0.5714, 0.375, 0.5714, 0.375, 0.5, 0.4375, 0.4286, 0.4375, 0.5, 0.375, 0.5, 0.375, 0.4286, 0.4375, 0.9286, 0.4062, 1.0, 0.375, 0.9286, 0.4375, 0.3571, 0.4375, 0.4286, 0.375, 0.4286, 0.375, 0.3571, 0.4375, 0.8571, 0.4375, 0.9286, 0.375, 0.9286, 0.375, 0.8571, 0.4375, 0.2857, 0.4375, 0.3571, 0.375, 0.3571, 0.375, 0.2857, 0.375, 0.2143, 0.375, 0.2857, 0.3125, 0.2857, 0.3125, 0.2143, 0.375, 0.7143, 0.375, 0.7857, 0.3125, 0.7857, 0.3125, 0.7143, 0.375, 0.1429, 0.375, 0.2143, 0.3125, 0.2143, 0.3125, 0.1429, 0.375, 0.6429, 0.375, 0.7143, 0.3125, 0.7143, 0.3125, 0.6429, 0.375, 0.07143, 0.375, 0.1429, 0.3125, 0.1429, 0.3125, 0.07143, 0.375, 0.5714, 0.375, 0.6429, 0.3125, 0.6429, 0.3125, 0.5714, 0.3437, 0.0, 0.375, 0.07143, 0.3125, 0.07143, 0.375, 0.5, 0.375, 0.5714, 0.3125, 0.5714, 0.3125, 0.5, 0.375, 0.4286, 0.375, 0.5, 0.3125, 0.5, 0.3125, 0.4286, 0.375, 0.9286, 0.3437, 1.0, 0.3125, 0.9286, 0.375, 0.3571, 0.375, 0.4286, 0.3125, 0.4286, 0.3125, 0.3571, 0.375, 0.8571, 0.375, 0.9286, 0.3125, 0.9286, 0.3125, 0.8571, 0.375, 0.2857, 0.375, 0.3571, 0.3125, 0.3571, 0.3125, 0.2857, 0.375, 0.7857, 0.375, 0.8571, 0.3125, 0.8571, 0.3125, 0.7857, 0.3125, 0.7143, 0.3125, 0.7857, 0.25, 0.7857, 0.25, 0.7143, 0.3125, 0.1429, 0.3125, 0.2143, 0.25, 0.2143, 0.25, 0.1429, 0.3125, 0.6429, 0.3125, 0.7143, 0.25, 0.7143, 0.25, 0.6429, 0.3125, 0.07143, 0.3125, 0.1429, 0.25, 0.1429, 0.25, 0.07143, 0.3125, 0.5714, 0.3125, 0.6429, 0.25, 0.6429, 0.25, 0.5714, 0.2812, 0.0, 0.3125, 0.07143, 0.25, 0.07143, 0.3125, 0.5, 0.3125, 0.5714, 0.25, 0.5714, 0.25, 0.5, 0.3125, 0.4286, 0.3125, 0.5, 0.25, 0.5, 0.25, 0.4286, 0.3125, 0.9286, 0.2812, 1.0, 0.25, 0.9286, 0.3125, 0.3571, 0.3125, 0.4286, 0.25, 0.4286, 0.25, 0.3571, 0.3125, 0.8571, 0.3125, 0.9286, 0.25, 0.9286, 0.25, 0.8571, 0.3125, 0.2857, 0.3125, 0.3571, 0.25, 0.3571, 0.25, 0.2857, 0.3125, 0.7857, 0.3125, 0.8571, 0.25, 0.8571, 0.25, 0.7857, 0.3125, 0.2143, 0.3125, 0.2857, 0.25, 0.2857, 0.25, 0.2143, 0.25, 0.1429, 0.25, 0.2143, 0.1875, 0.2143, 0.1875, 0.1429, 0.25, 0.6429, 0.25, 0.7143, 0.1875, 0.7143, 0.1875, 0.6429, 0.25, 0.07143, 0.25, 0.1429, 0.1875, 0.1429, 0.1875, 0.07143, 0.25, 0.5714, 0.25, 0.6429, 0.1875, 0.6429, 0.1875, 0.5714, 0.2188, 0.0, 0.25, 0.07143, 0.1875, 0.07143, 0.25, 0.5, 0.25, 0.5714, 0.1875, 0.5714, 0.1875, 0.5, 0.25, 0.4286, 0.25, 0.5, 0.1875, 0.5, 0.1875, 0.4286, 0.25, 0.9286, 0.2187, 1.0, 0.1875, 0.9286, 0.25, 0.3571, 0.25, 0.4286, 0.1875, 0.4286, 0.1875, 0.3571, 0.25, 0.8571, 0.25, 0.9286, 0.1875, 0.9286, 0.1875, 0.8571, 0.25, 0.2857, 0.25, 0.3571, 0.1875, 0.3571, 0.1875, 0.2857, 0.25, 0.7857, 0.25, 0.8571, 0.1875, 0.8571, 0.1875, 0.7857, 0.25, 0.2143, 0.25, 0.2857, 0.1875, 0.2857, 0.1875, 0.2143, 0.25, 0.7143, 0.25, 0.7857, 0.1875, 0.7857, 0.1875, 0.7143, 0.1875, 0.07143, 0.1875, 0.1429, 0.125, 0.1429, 0.125, 0.07143, 0.1875, 0.5714, 0.1875, 0.6429, 0.125, 0.6429, 0.125, 0.5714, 0.1563, 0.0, 0.1875, 0.07143, 0.125, 0.07143, 0.1875, 0.5, 0.1875, 0.5714, 0.125, 0.5714, 0.125, 0.5, 0.1875, 0.4286, 0.1875, 0.5, 0.125, 0.5, 0.125, 0.4286, 0.1875, 0.9286, 0.1563, 1.0, 0.125, 0.9286, 0.1875, 0.3571, 0.1875, 0.4286, 0.125, 0.4286, 0.125, 0.3571, 0.1875, 0.8571, 0.1875, 0.9286, 0.125, 0.9286, 0.125, 0.8571, 0.1875, 0.2857, 0.1875, 0.3571, 0.125, 0.3571, 0.125, 0.2857, 0.1875, 0.7857, 0.1875, 0.8571, 0.125, 0.8571, 0.125, 0.7857, 0.1875, 0.2143, 0.1875, 0.2857, 0.125, 0.2857, 0.125, 0.2143, 0.1875, 0.7143, 0.1875, 0.7857, 0.125, 0.7857, 0.125, 0.7143, 0.1875, 0.1429, 0.1875, 0.2143, 0.125, 0.2143, 0.125, 0.1429, 0.1875, 0.6429, 0.1875, 0.7143, 0.125, 0.7143, 0.125, 0.6429, 0.125, 0.5714, 0.125, 0.6429, 0.0625, 0.6429, 0.0625, 0.5714, 0.09375, 0.0, 0.125, 0.07143, 0.0625, 0.07143, 0.125, 0.5, 0.125, 0.5714, 0.0625, 0.5714, 0.0625, 0.5, 0.125, 0.4286, 0.125, 0.5, 0.0625, 0.5, 0.0625, 0.4286, 0.125, 0.9286, 0.09375, 1.0, 0.0625, 0.9286, 0.125, 0.3571, 0.125, 0.4286, 0.0625, 0.4286, 0.0625, 0.3571, 0.125, 0.8571, 0.125, 0.9286, 0.0625, 0.9286, 0.0625, 0.8571, 0.125, 0.2857, 0.125, 0.3571, 0.0625, 0.3571, 0.0625, 0.2857, 0.125, 0.7857, 0.125, 0.8571, 0.0625, 0.8571, 0.0625, 0.7857, 0.125, 0.2143, 0.125, 0.2857, 0.0625, 0.2857, 0.0625, 0.2143, 0.125, 0.7143, 0.125, 0.7857, 0.0625, 0.7857, 0.0625, 0.7143, 0.125, 0.1429, 0.125, 0.2143, 0.0625, 0.2143, 0.0625, 0.1429, 0.125, 0.6429, 0.125, 0.7143, 0.0625, 0.7143, 0.0625, 0.6429, 0.125, 0.07143, 0.125, 0.1429, 0.0625, 0.1429, 0.0625, 0.07143, 0.03125, 0.0, 0.0625, 0.07143, 1.788e-07, 0.07143, 0.0625, 0.5, 0.0625, 0.5714, 0.0, 0.5714, 0.0, 0.5, 0.0625, 0.4286, 0.0625, 0.5, 0.0, 0.5, 0.0, 0.4286, 0.0625, 0.9286, 0.03125, 1.0, 1.49e-07, 0.9286, 0.0625, 0.3571, 0.0625, 0.4286, 0.0, 0.4286, 0.0, 0.3571, 0.0625, 0.8571, 0.0625, 0.9286, 1.49e-07, 0.9286, 2.98e-08, 0.8571, 0.0625, 0.2857, 0.0625, 0.3571, 0.0, 0.3571, 0.0, 0.2857, 0.0625, 0.7857, 0.0625, 0.8571, 2.98e-08, 0.8571, 2.98e-08, 0.7857, 0.0625, 0.2143, 0.0625, 0.2857, 0.0, 0.2857, 2.98e-08, 0.2143, 0.0625, 0.7143, 0.0625, 0.7857, 2.98e-08, 0.7857, 0.0, 0.7143, 0.0625, 0.1429, 0.0625, 0.2143, 2.98e-08, 0.2143, 8.941e-08, 0.1429, 0.0625, 0.6429, 0.0625, 0.7143, 0.0, 0.7143, 0.0, 0.6429, 0.0625, 0.07143, 0.0625, 0.1429, 8.941e-08, 0.1429, 1.788e-07, 0.07143, 0.0625, 0.5714, 0.0625, 0.6429, 0.0, 0.6429, 0.0, 0.5714, 1.0, 0.5, 1.0, 0.5714, 0.9375, 0.5714, 0.9375, 0.5, 1.0, 0.4286, 1.0, 0.5, 0.9375, 0.5, 0.9375, 0.4286, 1.0, 0.9286, 0.9688, 1.0, 0.9375, 0.9286, 1.0, 0.3571, 1.0, 0.4286, 0.9375, 0.4286, 0.9375, 0.3571, 1.0, 0.8571, 1.0, 0.9286, 0.9375, 0.9286, 0.9375, 0.8571, 1.0, 0.2857, 1.0, 0.3571, 0.9375, 0.3571, 0.9375, 0.2857, 1.0, 0.7857, 1.0, 0.8571, 0.9375, 0.8571, 0.9375, 0.7857, 1.0, 0.2143, 1.0, 0.2857, 0.9375, 0.2857, 0.9375, 0.2143, 1.0, 0.7143, 1.0, 0.7857, 0.9375, 0.7857, 0.9375, 0.7143, 1.0, 0.1429, 1.0, 0.2143, 0.9375, 0.2143, 0.9375, 0.1429, 1.0, 0.6429, 1.0, 0.7143, 0.9375, 0.7143, 0.9375, 0.6429, 1.0, 0.07143, 1.0, 0.1429, 0.9375, 0.1429, 0.9375, 0.07143, 1.0, 0.5714, 1.0, 0.6429, 0.9375, 0.6429, 0.9375, 0.5714, 0.9688, 0.0, 1.0, 0.07143, 0.9375, 0.07143, 0.9375, 0.4286, 0.9375, 0.5, 0.875, 0.5, 0.875, 0.4286, 0.9375, 0.9286, 0.9063, 1.0, 0.875, 0.9286, 0.9375, 0.3571, 0.9375, 0.4286, 0.875, 0.4286, 0.875, 0.3571, 0.9375, 0.8571, 0.9375, 0.9286, 0.875, 0.9286, 0.875, 0.8571, 0.9375, 0.2857, 0.9375, 0.3571, 0.875, 0.3571, 0.875, 0.2857, 0.9375, 0.7857, 0.9375, 0.8571, 0.875, 0.8571, 0.875, 0.7857, 0.9375, 0.2143, 0.9375, 0.2857, 0.875, 0.2857, 0.875, 0.2143, 0.9375, 0.7143, 0.9375, 0.7857, 0.875, 0.7857, 0.875, 0.7143, 0.9375, 0.1429, 0.9375, 0.2143, 0.875, 0.2143, 0.875, 0.1429, 0.9375, 0.6429, 0.9375, 0.7143, 0.875, 0.7143, 0.875, 0.6429, 0.9375, 0.07143, 0.9375, 0.1429, 0.875, 0.1429, 0.875, 0.07143, 0.9375, 0.5714, 0.9375, 0.6429, 0.875, 0.6429, 0.875, 0.5714, 0.9063, 0.0, 0.9375, 0.07143, 0.875, 0.07143, 0.9375, 0.5, 0.9375, 0.5714, 0.875, 0.5714, 0.875, 0.5, 0.875, 0.9286, 0.8438, 1.0, 0.8125, 0.9286, 0.875, 0.3571, 0.875, 0.4286, 0.8125, 0.4286, 0.8125, 0.3571, 0.875, 0.8571, 0.875, 0.9286, 0.8125, 0.9286, 0.8125, 0.8571, 0.875, 0.2857, 0.875, 0.3571, 0.8125, 0.3571, 0.8125, 0.2857, 0.875, 0.7857, 0.875, 0.8571, 0.8125, 0.8571, 0.8125, 0.7857, 0.875, 0.2143, 0.875, 0.2857, 0.8125, 0.2857, 0.8125, 0.2143, 0.875, 0.7143, 0.875, 0.7857, 0.8125, 0.7857, 0.8125, 0.7143, 0.875, 0.1429, 0.875, 0.2143, 0.8125, 0.2143, 0.8125, 0.1429, 0.875, 0.6429, 0.875, 0.7143, 0.8125, 0.7143, 0.8125, 0.6429, 0.875, 0.07143, 0.875, 0.1429, 0.8125, 0.1429, 0.8125, 0.07143, 0.875, 0.5714, 0.875, 0.6429, 0.8125, 0.6429, 0.8125, 0.5714, 0.8438, 0.0, 0.875, 0.07143, 0.8125, 0.07143, 0.875, 0.5, 0.875, 0.5714, 0.8125, 0.5714, 0.8125, 0.5, 0.875, 0.4286, 0.875, 0.5, 0.8125, 0.5, 0.8125, 0.4286, 0.8125, 0.3571, 0.8125, 0.4286, 0.75, 0.4286, 0.75, 0.3571, 0.8125, 0.8571, 0.8125, 0.9286, 0.75, 0.9286, 0.75, 0.8571, 0.8125, 0.2857, 0.8125, 0.3571, 0.75, 0.3571, 0.75, 0.2857, 0.8125, 0.7857, 0.8125, 0.8571, 0.75, 0.8571, 0.75, 0.7857, 0.8125, 0.2143, 0.8125, 0.2857, 0.75, 0.2857, 0.75, 0.2143, 0.8125, 0.7143, 0.8125, 0.7857, 0.75, 0.7857, 0.75, 0.7143, 0.8125, 0.1429, 0.8125, 0.2143, 0.75, 0.2143, 0.75, 0.1429, 0.8125, 0.6429, 0.8125, 0.7143, 0.75, 0.7143, 0.75, 0.6429, 0.8125, 0.07143, 0.8125, 0.1429, 0.75, 0.1429, 0.75, 0.07143, 0.8125, 0.5714, 0.8125, 0.6429, 0.75, 0.6429, 0.75, 0.5714, 0.7812, 0.0, 0.8125, 0.07143, 0.75, 0.07143, 0.8125, 0.5, 0.8125, 0.5714, 0.75, 0.5714, 0.75, 0.5, 0.8125, 0.4286, 0.8125, 0.5, 0.75, 0.5, 0.75, 0.4286, 0.8125, 0.9286, 0.7813, 1.0, 0.75, 0.9286])
me_sphere_001.materials.append(mat_radial3)
me_sphere_001.materials.append(mat_radial2)
me_sphere_001.materials.append(mat_radial1)
me_sphere_001.materials.append(mat_kugel)
me_sphere_001.materials.append(mat_ding)
me_sphere_001.use_remesh_preserve_volume = False
me_sphere_001.use_remesh_preserve_attributes = False
me_sphere_001.use_mirror_vertex_groups = False
me_sphere_001.update()
me_sphere_002 = bpy.data.meshes.new('Sphere.002')
me_sphere_002.from_pydata([(1.343, 1.084, 3.302), (-1.343, 1.084, 3.302), (1.343, 1.084, 0.6167), (-1.343, 1.084, 0.6167)], [], [(3, 2, 0, 1)])
me_sphere_002.polygons.foreach_set('material_index', [2])
_uv = me_sphere_002.uv_layers.new(name='UVMap')
_uv.uv.foreach_set('vector', [0.0, 0.0, 1.0, 0.0, 1.0, 1.0, 0.0, 1.0])
me_sphere_002.materials.append(mat_radial3)
me_sphere_002.materials.append(mat_radial2)
me_sphere_002.materials.append(mat_radial1)
me_sphere_002.materials.append(mat_kugel)
me_sphere_002.materials.append(mat_ding)
me_sphere_002.use_remesh_preserve_volume = False
me_sphere_002.use_remesh_preserve_attributes = False
me_sphere_002.use_mirror_vertex_groups = False
me_sphere_002.update()
me_sphere_003 = bpy.data.meshes.new('Sphere.003')
me_sphere_003.from_pydata([(-0.9829, 1.408, 0.9867), (0.9621, 1.408, 0.9867), (-0.9829, 1.408, 2.932), (0.9621, 1.408, 2.932)], [], [(0, 1, 3, 2)])
me_sphere_003.polygons.foreach_set('material_index', [1])
_uv = me_sphere_003.uv_layers.new(name='UVMap')
_uv.uv.foreach_set('vector', [0.0, 0.0, 1.0, 0.0, 1.0, 1.0, 0.0, 1.0])
me_sphere_003.materials.append(mat_radial3)
me_sphere_003.materials.append(mat_radial2)
me_sphere_003.materials.append(mat_radial1)
me_sphere_003.materials.append(mat_kugel)
me_sphere_003.materials.append(mat_ding)
me_sphere_003.use_remesh_preserve_volume = False
me_sphere_003.use_remesh_preserve_attributes = False
me_sphere_003.use_mirror_vertex_groups = False
me_sphere_003.update()
me_sphere_004 = bpy.data.meshes.new('Sphere.004')
me_sphere_004.from_pydata([(0.4474, 1.737, 2.417), (-0.4682, 1.737, 2.417), (0.4474, 1.737, 1.501), (-0.4682, 1.737, 1.501)], [], [(3, 2, 0, 1)])
_uv = me_sphere_004.uv_layers.new(name='UVMap')
_uv.uv.foreach_set('vector', [0.0, 0.0, 1.0, 0.0, 1.0, 1.0, 0.0, 1.0])
me_sphere_004.materials.append(mat_radial3)
me_sphere_004.materials.append(mat_radial2)
me_sphere_004.materials.append(mat_radial1)
me_sphere_004.materials.append(mat_kugel)
me_sphere_004.materials.append(mat_ding)
me_sphere_004.use_remesh_preserve_volume = False
me_sphere_004.use_remesh_preserve_attributes = False
me_sphere_004.use_mirror_vertex_groups = False
me_sphere_004.update()

# ---- objects
ob_sphere_001 = bpy.data.objects.new('Sphere.001', me_sphere_001)
ob_plane1 = bpy.data.objects.new('plane1', me_sphere_002)
ob_plane2 = bpy.data.objects.new('plane2', me_sphere_003)
ob_plane3 = bpy.data.objects.new('plane3', me_sphere_004)

# ---- transforms, parenting, visibility, modifiers, constraints
ob_sphere_001.location = (0.0, 0.0, 0.0)
ob_sphere_001.lineart.crease_threshold = 0.0
_m = ob_sphere_001.modifiers.new('Auto Smooth', 'NODES')
_m.node_group = ng_auto_smooth
_gi = [s.identifier for s in ng_auto_smooth.interface.items_tree if s.item_type == 'SOCKET' and s.in_out == 'INPUT']
_m[_gi[1]] = 0.4206  # Angle
ob_plane1.location = (0.0, 0.0, 0.0)
ob_plane1.lineart.crease_threshold = 0.0
ob_plane2.location = (0.0, 0.0, 0.0)
ob_plane2.lineart.crease_threshold = 0.0
ob_plane3.location = (0.0, 0.0, 0.0)
ob_plane3.lineart.crease_threshold = 0.0

# ---- collection membership
col_collection.objects.link(ob_sphere_001)
col_collection.objects.link(ob_plane1)
col_collection.objects.link(ob_plane2)
col_collection.objects.link(ob_plane3)

# ---- scene / render settings (as saved in the file)
scene.frame_start = 1; scene.frame_end = 250; scene.frame_set(1)
scene.render.engine = 'BLENDER_EEVEE_NEXT'
scene.cycles.use_denoising = False
scene.cycles.samples = 128
scene.cycles.sampling_pattern = 'TABULATED_SOBOL'
scene.cycles.use_adaptive_sampling = False
scene.cycles.use_light_tree = False
scene.view_settings.view_transform = 'Filmic'
bpy.context.view_layer.update()

# ---- added for rendering (the .blend has no active camera and no usable light): camera, sun
cam_auto = bpy.data.cameras.new('AutoCamera')
cam_auto.lens = 50.0
cam_auto.sensor_width = 36.0
cam_auto.clip_end = 1000.0
ob_auto_camera = bpy.data.objects.new('AutoCamera', cam_auto)
scene.collection.objects.link(ob_auto_camera)
ob_auto_camera.location = (6.41114, -8.63992, 6.69874)
ob_auto_camera.rotation_euler = (1.09748, -7.21219e-08, 0.694738)
scene.camera = ob_auto_camera
light_auto_sun = bpy.data.lights.new('AutoSun', 'SUN')
light_auto_sun.energy = 3.0
light_auto_sun.angle = 0.0523599
ob_auto_sun = bpy.data.objects.new('AutoSun', light_auto_sun)
scene.collection.objects.link(ob_auto_sun)
ob_auto_sun.rotation_euler = (0.872665, 0.174533, 0.523599)
bpy.context.view_layer.update()
